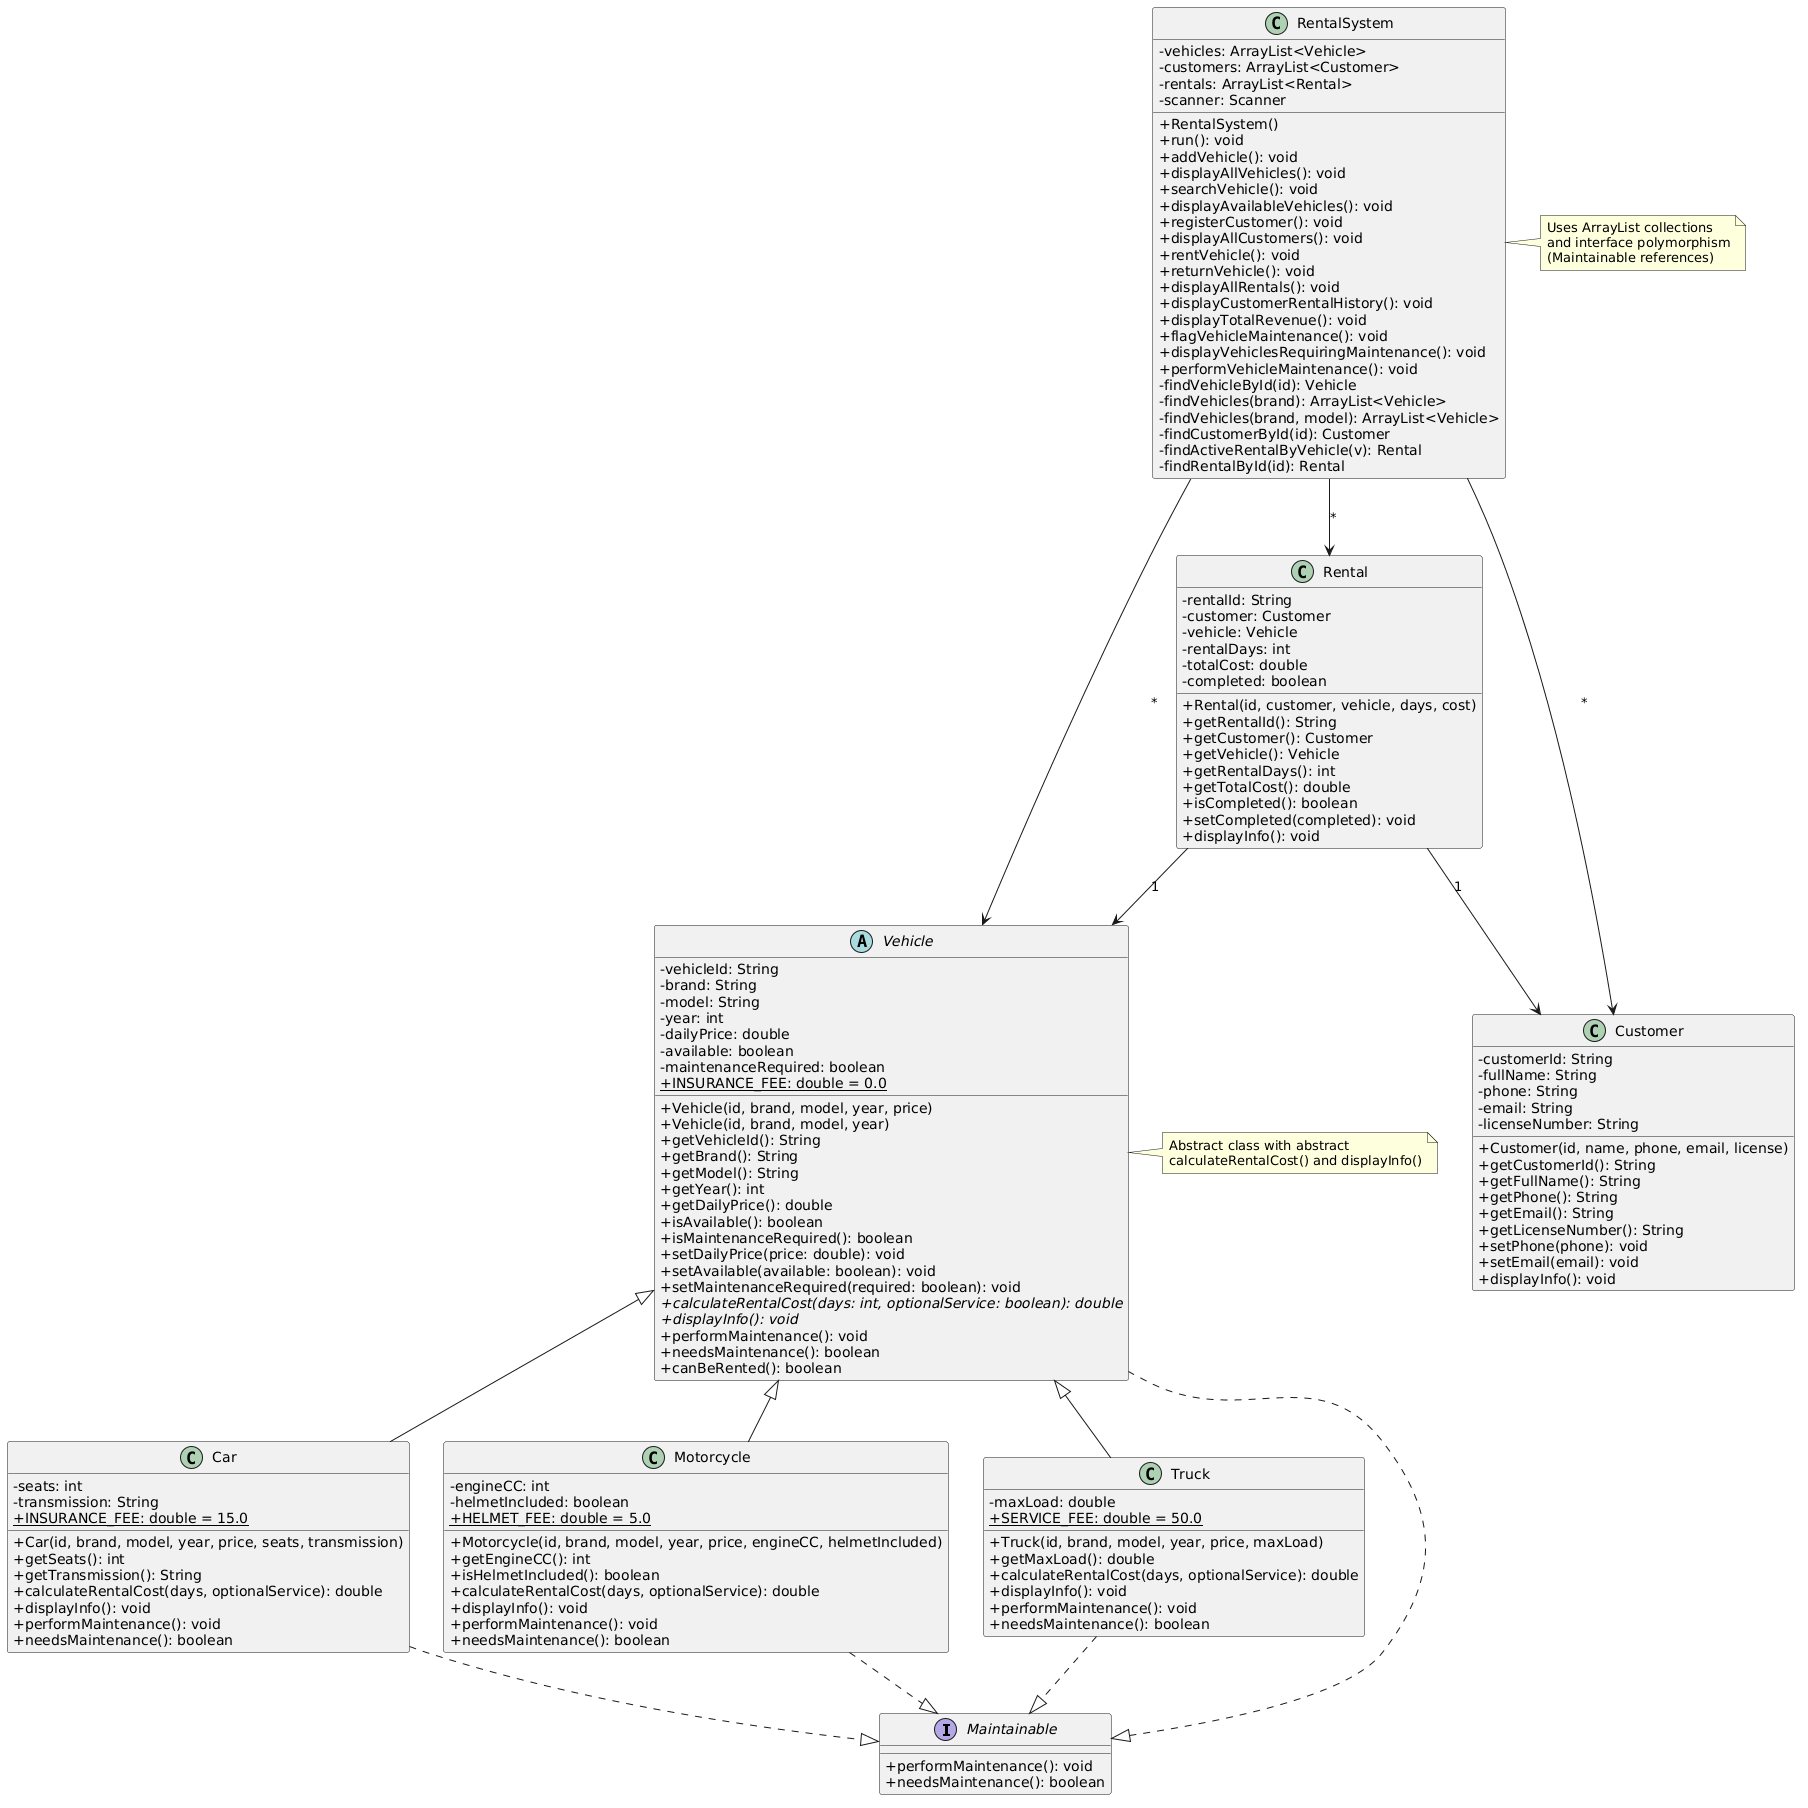

The diagram above was rendered by PlantUML. Its source (embedded in the PNG):
@startuml
skinparam classAttributeIconSize 0
skinparam shadowing false

interface Maintainable {
  + performMaintenance(): void
  + needsMaintenance(): boolean
}

abstract class Vehicle {
  - vehicleId: String
  - brand: String
  - model: String
  - year: int
  - dailyPrice: double
  - available: boolean
  - maintenanceRequired: boolean
  + {static} INSURANCE_FEE: double = 0.0
  + Vehicle(id, brand, model, year, price)
  + Vehicle(id, brand, model, year)
  + getVehicleId(): String
  + getBrand(): String
  + getModel(): String
  + getYear(): int
  + getDailyPrice(): double
  + isAvailable(): boolean
  + isMaintenanceRequired(): boolean
  + setDailyPrice(price: double): void
  + setAvailable(available: boolean): void
  + setMaintenanceRequired(required: boolean): void
  + {abstract} calculateRentalCost(days: int, optionalService: boolean): double
  + {abstract} displayInfo(): void
  + performMaintenance(): void
  + needsMaintenance(): boolean
  + canBeRented(): boolean
}

class Car {
  - seats: int
  - transmission: String
  + {static} INSURANCE_FEE: double = 15.0
  + Car(id, brand, model, year, price, seats, transmission)
  + getSeats(): int
  + getTransmission(): String
  + calculateRentalCost(days, optionalService): double
  + displayInfo(): void
  + performMaintenance(): void
  + needsMaintenance(): boolean
}

class Motorcycle {
  - engineCC: int
  - helmetIncluded: boolean
  + {static} HELMET_FEE: double = 5.0
  + Motorcycle(id, brand, model, year, price, engineCC, helmetIncluded)
  + getEngineCC(): int
  + isHelmetIncluded(): boolean
  + calculateRentalCost(days, optionalService): double
  + displayInfo(): void
  + performMaintenance(): void
  + needsMaintenance(): boolean
}

class Truck {
  - maxLoad: double
  + {static} SERVICE_FEE: double = 50.0
  + Truck(id, brand, model, year, price, maxLoad)
  + getMaxLoad(): double
  + calculateRentalCost(days, optionalService): double
  + displayInfo(): void
  + performMaintenance(): void
  + needsMaintenance(): boolean
}

class Customer {
  - customerId: String
  - fullName: String
  - phone: String
  - email: String
  - licenseNumber: String
  + Customer(id, name, phone, email, license)
  + getCustomerId(): String
  + getFullName(): String
  + getPhone(): String
  + getEmail(): String
  + getLicenseNumber(): String
  + setPhone(phone): void
  + setEmail(email): void
  + displayInfo(): void
}

class Rental {
  - rentalId: String
  - customer: Customer
  - vehicle: Vehicle
  - rentalDays: int
  - totalCost: double
  - completed: boolean
  + Rental(id, customer, vehicle, days, cost)
  + getRentalId(): String
  + getCustomer(): Customer
  + getVehicle(): Vehicle
  + getRentalDays(): int
  + getTotalCost(): double
  + isCompleted(): boolean
  + setCompleted(completed): void
  + displayInfo(): void
}

class RentalSystem {
  - vehicles: ArrayList<Vehicle>
  - customers: ArrayList<Customer>
  - rentals: ArrayList<Rental>
  - scanner: Scanner
  + RentalSystem()
  + run(): void
  + addVehicle(): void
  + displayAllVehicles(): void
  + searchVehicle(): void
  + displayAvailableVehicles(): void
  + registerCustomer(): void
  + displayAllCustomers(): void
  + rentVehicle(): void
  + returnVehicle(): void
  + displayAllRentals(): void
  + displayCustomerRentalHistory(): void
  + displayTotalRevenue(): void
  + flagVehicleMaintenance(): void
  + displayVehiclesRequiringMaintenance(): void
  + performVehicleMaintenance(): void
  - findVehicleById(id): Vehicle
  - findVehicles(brand): ArrayList<Vehicle>
  - findVehicles(brand, model): ArrayList<Vehicle>
  - findCustomerById(id): Customer
  - findActiveRentalByVehicle(v): Rental
  - findRentalById(id): Rental
}

Maintainable <|.. Vehicle
Vehicle <|-- Car
Vehicle <|-- Motorcycle
Vehicle <|-- Truck
Car ..|> Maintainable
Motorcycle ..|> Maintainable
Truck ..|> Maintainable

RentalSystem --> Vehicle : "*"
RentalSystem --> Customer : "*"
RentalSystem --> Rental : "*"
Rental --> Customer : "1"
Rental --> Vehicle : "1"

note right of Vehicle
  Abstract class with abstract
  calculateRentalCost() and displayInfo()
end note

note right of RentalSystem
  Uses ArrayList collections
  and interface polymorphism
  (Maintainable references)
end note
@enduml